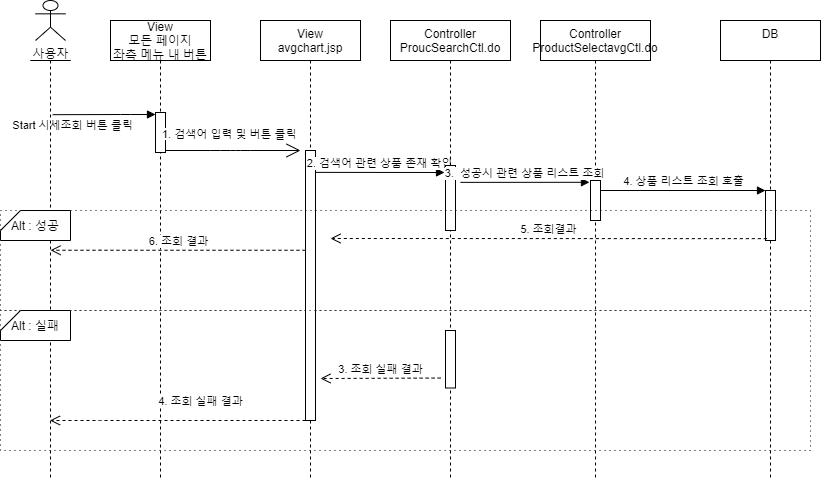

The diagram above was exported from draw.io. Its source (the exported page's mxGraphModel, read from the mxfile embedded in the PNG):
<mxGraphModel dx="1038" dy="491" grid="1" gridSize="10" guides="1" tooltips="1" connect="1" arrows="1" fold="1" page="1" pageScale="1" pageWidth="850" pageHeight="1100" math="0" shadow="0">
  <root>
    <mxCell id="0" />
    <mxCell id="1" parent="0" />
    <mxCell id="CetIvyxLISa_53X8nXDV-13" value="" style="rounded=0;whiteSpace=wrap;html=1;dashed=1;dashPattern=1 4;fillColor=none;" parent="1" vertex="1">
      <mxGeometry x="90" y="330" width="810" height="140" as="geometry" />
    </mxCell>
    <mxCell id="2UeMEpEsWIDkWLVNGLUf-2" value="사용자" style="shape=umlActor;verticalLabelPosition=bottom;verticalAlign=top;html=1;outlineConnect=0;" parent="1" vertex="1">
      <mxGeometry x="125" y="20" width="30" height="40" as="geometry" />
    </mxCell>
    <mxCell id="2UeMEpEsWIDkWLVNGLUf-3" value="" style="shape=umlLifeline;participant=umlActor;perimeter=lifelinePerimeter;whiteSpace=wrap;html=1;container=1;collapsible=0;recursiveResize=0;verticalAlign=top;spacingTop=36;outlineConnect=0;size=0;" parent="1" vertex="1">
      <mxGeometry x="120" y="80" width="40" height="420" as="geometry" />
    </mxCell>
    <mxCell id="2UeMEpEsWIDkWLVNGLUf-4" value="View&#10;avgchart.jsp" style="shape=umlLifeline;perimeter=lifelinePerimeter;container=1;collapsible=0;recursiveResize=0;rounded=0;shadow=0;strokeWidth=1;" parent="1" vertex="1">
      <mxGeometry x="350" y="40" width="100" height="460" as="geometry" />
    </mxCell>
    <mxCell id="2UeMEpEsWIDkWLVNGLUf-5" value="" style="html=1;points=[];perimeter=orthogonalPerimeter;" parent="2UeMEpEsWIDkWLVNGLUf-4" vertex="1">
      <mxGeometry x="45" y="130" width="10" height="270" as="geometry" />
    </mxCell>
    <mxCell id="2UeMEpEsWIDkWLVNGLUf-6" value="DB&#10;" style="shape=umlLifeline;perimeter=lifelinePerimeter;container=1;collapsible=0;recursiveResize=0;rounded=0;shadow=0;strokeWidth=1;" parent="1" vertex="1">
      <mxGeometry x="810" y="40" width="100" height="460" as="geometry" />
    </mxCell>
    <mxCell id="2UeMEpEsWIDkWLVNGLUf-7" value="" style="html=1;points=[];perimeter=orthogonalPerimeter;" parent="2UeMEpEsWIDkWLVNGLUf-6" vertex="1">
      <mxGeometry x="45" y="170" width="10" height="50" as="geometry" />
    </mxCell>
    <mxCell id="2UeMEpEsWIDkWLVNGLUf-9" value="Controller&#10;ProductSelectavgCtl.do" style="shape=umlLifeline;perimeter=lifelinePerimeter;container=1;collapsible=0;recursiveResize=0;rounded=0;shadow=0;strokeWidth=1;" parent="1" vertex="1">
      <mxGeometry x="630" y="40" width="110" height="460" as="geometry" />
    </mxCell>
    <mxCell id="2UeMEpEsWIDkWLVNGLUf-10" value="" style="html=1;points=[];perimeter=orthogonalPerimeter;" parent="2UeMEpEsWIDkWLVNGLUf-9" vertex="1">
      <mxGeometry x="50" y="160" width="10" height="40" as="geometry" />
    </mxCell>
    <mxCell id="2UeMEpEsWIDkWLVNGLUf-14" value="4. 상품 리스트 조회 호출" style="html=1;verticalAlign=bottom;endArrow=block;entryX=0;entryY=0;" parent="1" source="2UeMEpEsWIDkWLVNGLUf-10" target="2UeMEpEsWIDkWLVNGLUf-7" edge="1">
      <mxGeometry relative="1" as="geometry">
        <mxPoint x="770" y="220" as="sourcePoint" />
      </mxGeometry>
    </mxCell>
    <mxCell id="2UeMEpEsWIDkWLVNGLUf-15" value="5. 조회결과" style="html=1;verticalAlign=bottom;endArrow=open;dashed=1;endSize=8;exitX=0.133;exitY=0.963;exitDx=0;exitDy=0;exitPerimeter=0;" parent="1" source="2UeMEpEsWIDkWLVNGLUf-7" edge="1">
      <mxGeometry relative="1" as="geometry">
        <mxPoint x="420" y="258" as="targetPoint" />
        <mxPoint x="855" y="223" as="sourcePoint" />
      </mxGeometry>
    </mxCell>
    <mxCell id="2UeMEpEsWIDkWLVNGLUf-17" value="2. 검색어 관련 상품 존재 확인" style="html=1;verticalAlign=bottom;endArrow=block;exitX=1.04;exitY=0.081;exitDx=0;exitDy=0;exitPerimeter=0;" parent="1" source="2UeMEpEsWIDkWLVNGLUf-5" edge="1">
      <mxGeometry relative="1" as="geometry">
        <mxPoint x="550" y="349.9999999999999" as="sourcePoint" />
        <mxPoint x="534" y="192" as="targetPoint" />
      </mxGeometry>
    </mxCell>
    <mxCell id="2UeMEpEsWIDkWLVNGLUf-18" value="3. 조회 실패 결과" style="html=1;verticalAlign=bottom;endArrow=open;dashed=1;endSize=8;exitX=-0.486;exitY=0.827;exitDx=0;exitDy=0;exitPerimeter=0;" parent="1" source="CetIvyxLISa_53X8nXDV-7" edge="1">
      <mxGeometry relative="1" as="geometry">
        <mxPoint x="410" y="398" as="targetPoint" />
      </mxGeometry>
    </mxCell>
    <mxCell id="2UeMEpEsWIDkWLVNGLUf-19" value="View&#10;모든 페이지&#10;좌측 메뉴 내 버튼" style="shape=umlLifeline;perimeter=lifelinePerimeter;container=1;collapsible=0;recursiveResize=0;rounded=0;shadow=0;strokeWidth=1;" parent="1" vertex="1">
      <mxGeometry x="200" y="40" width="100" height="460" as="geometry" />
    </mxCell>
    <mxCell id="2UeMEpEsWIDkWLVNGLUf-20" value="" style="html=1;points=[];perimeter=orthogonalPerimeter;" parent="2UeMEpEsWIDkWLVNGLUf-19" vertex="1">
      <mxGeometry x="45" y="92" width="10" height="40" as="geometry" />
    </mxCell>
    <mxCell id="2UeMEpEsWIDkWLVNGLUf-21" value="4. 조회 실패 결과" style="html=1;verticalAlign=bottom;endArrow=open;dashed=1;endSize=8;" parent="1" source="2UeMEpEsWIDkWLVNGLUf-5" target="2UeMEpEsWIDkWLVNGLUf-3" edge="1">
      <mxGeometry x="-0.1767" y="-10" relative="1" as="geometry">
        <mxPoint x="295" y="413.9999999999999" as="targetPoint" />
        <mxPoint x="570" y="413.9999999999999" as="sourcePoint" />
        <Array as="points">
          <mxPoint x="180" y="440" />
        </Array>
        <mxPoint as="offset" />
      </mxGeometry>
    </mxCell>
    <mxCell id="2UeMEpEsWIDkWLVNGLUf-24" value="Start 시세조회 버튼 클릭" style="html=1;verticalAlign=bottom;endArrow=block;labelBackgroundColor=none;exitX=0.555;exitY=0.129;exitDx=0;exitDy=0;exitPerimeter=0;" parent="1" source="2UeMEpEsWIDkWLVNGLUf-3" target="2UeMEpEsWIDkWLVNGLUf-20" edge="1">
      <mxGeometry x="-0.6194" y="-20" relative="1" as="geometry">
        <mxPoint x="265" y="320" as="sourcePoint" />
        <mxPoint x="405" y="320" as="targetPoint" />
        <Array as="points">
          <mxPoint x="220" y="134" />
        </Array>
        <mxPoint as="offset" />
      </mxGeometry>
    </mxCell>
    <mxCell id="2UeMEpEsWIDkWLVNGLUf-25" value="&lt;div style=&quot;text-align: center&quot;&gt;&lt;span style=&quot;font-size: 11px ; background-color: rgb(255 , 255 , 255)&quot;&gt;1. 검색어 입력 및 버튼 클릭&lt;/span&gt;&lt;/div&gt;" style="text;whiteSpace=wrap;html=1;" parent="1" vertex="1">
      <mxGeometry x="250" y="140" width="140" height="20" as="geometry" />
    </mxCell>
    <mxCell id="2UeMEpEsWIDkWLVNGLUf-26" value="" style="endArrow=open;endFill=1;endSize=12;html=1;" parent="1" source="2UeMEpEsWIDkWLVNGLUf-20" edge="1">
      <mxGeometry width="160" relative="1" as="geometry">
        <mxPoint x="460" y="30" as="sourcePoint" />
        <mxPoint x="390" y="170" as="targetPoint" />
        <Array as="points">
          <mxPoint x="310" y="170" />
          <mxPoint x="330" y="170" />
        </Array>
      </mxGeometry>
    </mxCell>
    <mxCell id="2UeMEpEsWIDkWLVNGLUf-29" value="Controller&#10;ProucSearchCtl.do" style="shape=umlLifeline;perimeter=lifelinePerimeter;container=1;collapsible=0;recursiveResize=0;rounded=0;shadow=0;strokeWidth=1;" parent="1" vertex="1">
      <mxGeometry x="480" y="40" width="120" height="460" as="geometry" />
    </mxCell>
    <mxCell id="2UeMEpEsWIDkWLVNGLUf-30" value="" style="html=1;points=[];perimeter=orthogonalPerimeter;" parent="2UeMEpEsWIDkWLVNGLUf-29" vertex="1">
      <mxGeometry x="55" y="145" width="10" height="65" as="geometry" />
    </mxCell>
    <mxCell id="CetIvyxLISa_53X8nXDV-7" value="" style="html=1;points=[];perimeter=orthogonalPerimeter;" parent="2UeMEpEsWIDkWLVNGLUf-29" vertex="1">
      <mxGeometry x="55" y="310" width="10" height="57.5" as="geometry" />
    </mxCell>
    <mxCell id="CetIvyxLISa_53X8nXDV-2" value="3.&amp;nbsp; 성공시 관련 상품 리스트 조회" style="html=1;verticalAlign=bottom;endArrow=block;exitX=1.04;exitY=0.081;exitDx=0;exitDy=0;exitPerimeter=0;entryX=-0.063;entryY=0.085;entryDx=0;entryDy=0;entryPerimeter=0;" parent="1" edge="1">
      <mxGeometry relative="1" as="geometry">
        <mxPoint x="550.0000000000001" y="201.87" as="sourcePoint" />
        <mxPoint x="678.9700000000001" y="201.80000000000007" as="targetPoint" />
      </mxGeometry>
    </mxCell>
    <mxCell id="CetIvyxLISa_53X8nXDV-8" value="6. 조회 결과" style="html=1;verticalAlign=bottom;endArrow=open;dashed=1;endSize=8;" parent="1" edge="1">
      <mxGeometry relative="1" as="geometry">
        <mxPoint x="140.0038095238095" y="269.76" as="targetPoint" />
        <mxPoint x="394.98" y="269.76" as="sourcePoint" />
        <Array as="points">
          <mxPoint x="179.98" y="269.76" />
        </Array>
      </mxGeometry>
    </mxCell>
    <mxCell id="CetIvyxLISa_53X8nXDV-14" value="" style="rounded=0;whiteSpace=wrap;html=1;dashed=1;dashPattern=1 4;fillColor=none;" parent="1" vertex="1">
      <mxGeometry x="90" y="230" width="810" height="100" as="geometry" />
    </mxCell>
    <mxCell id="CetIvyxLISa_53X8nXDV-15" value="Alt : 실패" style="shape=card;whiteSpace=wrap;html=1;size=20;rotation=0;" parent="1" vertex="1">
      <mxGeometry x="90" y="330" width="70" height="30" as="geometry" />
    </mxCell>
    <mxCell id="CetIvyxLISa_53X8nXDV-16" value="Alt : 성공" style="shape=card;whiteSpace=wrap;html=1;size=20;rotation=0;" parent="1" vertex="1">
      <mxGeometry x="90" y="230" width="70" height="30" as="geometry" />
    </mxCell>
  </root>
</mxGraphModel>